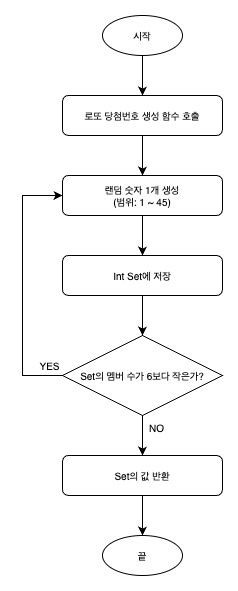

The diagram above was exported from draw.io. Its source (the exported page's mxGraphModel, read from the mxfile embedded in the PNG):
<mxGraphModel dx="611" dy="657" grid="1" gridSize="10" guides="1" tooltips="1" connect="1" arrows="1" fold="1" page="1" pageScale="1" pageWidth="827" pageHeight="1169" math="0" shadow="0">
  <root>
    <mxCell id="0" />
    <mxCell id="1" parent="0" />
    <mxCell id="IkmxWomQ2YwkOaCnuly7-12" style="edgeStyle=orthogonalEdgeStyle;rounded=0;orthogonalLoop=1;jettySize=auto;html=1;entryX=0.5;entryY=0;entryDx=0;entryDy=0;fontSize=10;" edge="1" parent="1" source="IkmxWomQ2YwkOaCnuly7-1" target="IkmxWomQ2YwkOaCnuly7-2">
      <mxGeometry relative="1" as="geometry" />
    </mxCell>
    <mxCell id="IkmxWomQ2YwkOaCnuly7-1" value="시작" style="ellipse;whiteSpace=wrap;html=1;fontSize=10;" vertex="1" parent="1">
      <mxGeometry x="360" y="40" width="80" height="40" as="geometry" />
    </mxCell>
    <mxCell id="IkmxWomQ2YwkOaCnuly7-13" style="edgeStyle=orthogonalEdgeStyle;rounded=0;orthogonalLoop=1;jettySize=auto;html=1;entryX=0.5;entryY=0;entryDx=0;entryDy=0;fontSize=10;" edge="1" parent="1" source="IkmxWomQ2YwkOaCnuly7-2" target="IkmxWomQ2YwkOaCnuly7-4">
      <mxGeometry relative="1" as="geometry" />
    </mxCell>
    <mxCell id="IkmxWomQ2YwkOaCnuly7-2" value="로또 당첨번호 생성 함수 호출" style="rounded=1;whiteSpace=wrap;html=1;fontSize=10;" vertex="1" parent="1">
      <mxGeometry x="320" y="120" width="160" height="40" as="geometry" />
    </mxCell>
    <mxCell id="IkmxWomQ2YwkOaCnuly7-14" style="edgeStyle=orthogonalEdgeStyle;rounded=0;orthogonalLoop=1;jettySize=auto;html=1;entryX=0.5;entryY=0;entryDx=0;entryDy=0;fontSize=10;" edge="1" parent="1" source="IkmxWomQ2YwkOaCnuly7-4" target="IkmxWomQ2YwkOaCnuly7-6">
      <mxGeometry relative="1" as="geometry" />
    </mxCell>
    <mxCell id="IkmxWomQ2YwkOaCnuly7-4" value="랜덤 숫자 1개 생성&lt;br style=&quot;font-size: 10px;&quot;&gt;(범위: 1 ~ 45)" style="rounded=1;whiteSpace=wrap;html=1;fontSize=10;" vertex="1" parent="1">
      <mxGeometry x="320" y="200" width="160" height="40" as="geometry" />
    </mxCell>
    <mxCell id="IkmxWomQ2YwkOaCnuly7-15" style="edgeStyle=orthogonalEdgeStyle;rounded=0;orthogonalLoop=1;jettySize=auto;html=1;entryX=0.5;entryY=0;entryDx=0;entryDy=0;fontSize=10;" edge="1" parent="1" source="IkmxWomQ2YwkOaCnuly7-6" target="IkmxWomQ2YwkOaCnuly7-7">
      <mxGeometry relative="1" as="geometry" />
    </mxCell>
    <mxCell id="IkmxWomQ2YwkOaCnuly7-6" value="Int Set에 저장" style="rounded=1;whiteSpace=wrap;html=1;fontSize=10;" vertex="1" parent="1">
      <mxGeometry x="320" y="280" width="160" height="40" as="geometry" />
    </mxCell>
    <mxCell id="IkmxWomQ2YwkOaCnuly7-16" style="edgeStyle=orthogonalEdgeStyle;rounded=0;orthogonalLoop=1;jettySize=auto;html=1;entryX=0.5;entryY=0;entryDx=0;entryDy=0;fontSize=10;" edge="1" parent="1" source="IkmxWomQ2YwkOaCnuly7-7" target="IkmxWomQ2YwkOaCnuly7-8">
      <mxGeometry relative="1" as="geometry" />
    </mxCell>
    <mxCell id="IkmxWomQ2YwkOaCnuly7-24" value="NO" style="edgeLabel;html=1;align=center;verticalAlign=middle;resizable=0;points=[];fontSize=10;" vertex="1" connectable="0" parent="IkmxWomQ2YwkOaCnuly7-16">
      <mxGeometry x="-0.421" y="1" relative="1" as="geometry">
        <mxPoint x="13" as="offset" />
      </mxGeometry>
    </mxCell>
    <mxCell id="IkmxWomQ2YwkOaCnuly7-22" style="edgeStyle=orthogonalEdgeStyle;rounded=0;orthogonalLoop=1;jettySize=auto;html=1;entryX=0;entryY=0.5;entryDx=0;entryDy=0;fontSize=10;" edge="1" parent="1" source="IkmxWomQ2YwkOaCnuly7-7" target="IkmxWomQ2YwkOaCnuly7-4">
      <mxGeometry relative="1" as="geometry">
        <Array as="points">
          <mxPoint x="280" y="400" />
          <mxPoint x="280" y="220" />
        </Array>
      </mxGeometry>
    </mxCell>
    <mxCell id="IkmxWomQ2YwkOaCnuly7-25" value="YES" style="edgeLabel;html=1;align=center;verticalAlign=middle;resizable=0;points=[];fontSize=10;" vertex="1" connectable="0" parent="IkmxWomQ2YwkOaCnuly7-22">
      <mxGeometry x="-0.8228" y="1" relative="1" as="geometry">
        <mxPoint x="10" y="-11" as="offset" />
      </mxGeometry>
    </mxCell>
    <mxCell id="IkmxWomQ2YwkOaCnuly7-7" value="Set의 멤버 수가 6보다 작은가?" style="rhombus;whiteSpace=wrap;html=1;fontSize=10;" vertex="1" parent="1">
      <mxGeometry x="320" y="360" width="160" height="80" as="geometry" />
    </mxCell>
    <mxCell id="IkmxWomQ2YwkOaCnuly7-17" style="edgeStyle=orthogonalEdgeStyle;rounded=0;orthogonalLoop=1;jettySize=auto;html=1;entryX=0.5;entryY=0;entryDx=0;entryDy=0;fontSize=10;" edge="1" parent="1" source="IkmxWomQ2YwkOaCnuly7-8" target="IkmxWomQ2YwkOaCnuly7-9">
      <mxGeometry relative="1" as="geometry" />
    </mxCell>
    <mxCell id="IkmxWomQ2YwkOaCnuly7-8" value="Set의 값 반환" style="rounded=1;whiteSpace=wrap;html=1;fontSize=10;" vertex="1" parent="1">
      <mxGeometry x="320" y="480" width="160" height="40" as="geometry" />
    </mxCell>
    <mxCell id="IkmxWomQ2YwkOaCnuly7-9" value="끝" style="ellipse;whiteSpace=wrap;html=1;fontSize=10;" vertex="1" parent="1">
      <mxGeometry x="360" y="560" width="80" height="40" as="geometry" />
    </mxCell>
  </root>
</mxGraphModel>